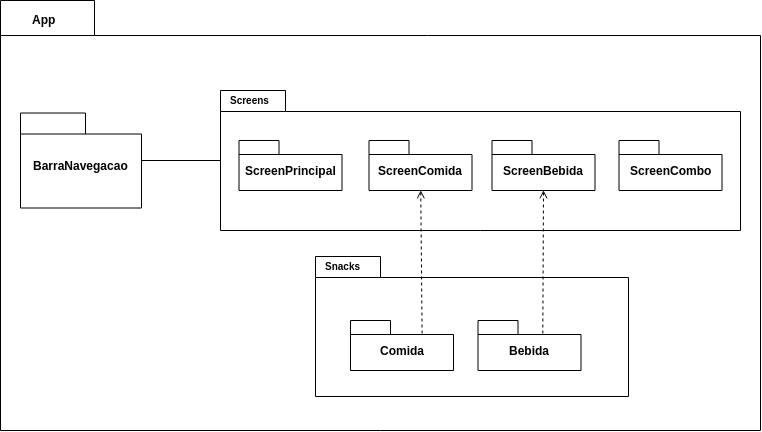

The diagram above was exported from draw.io. Its source (the exported page's mxGraphModel, read from the mxfile embedded in the PNG):
<mxGraphModel dx="917" dy="503" grid="1" gridSize="10" guides="1" tooltips="1" connect="1" arrows="1" fold="1" page="1" pageScale="1" pageWidth="827" pageHeight="1169" math="0" shadow="0">
  <root>
    <mxCell id="0" />
    <mxCell id="1" parent="0" />
    <mxCell id="SJzlCM3PDr-AGrmlbkhL-1" value="" style="shape=folder;fontStyle=1;spacingTop=10;tabWidth=94;tabHeight=35;tabPosition=left;html=1;" vertex="1" parent="1">
      <mxGeometry x="40" y="150" width="760" height="430" as="geometry" />
    </mxCell>
    <mxCell id="SJzlCM3PDr-AGrmlbkhL-12" value="" style="shape=folder;fontStyle=1;spacingTop=10;tabWidth=65;tabHeight=21;tabPosition=left;html=1;" vertex="1" parent="1">
      <mxGeometry x="355" y="406" width="313" height="140" as="geometry" />
    </mxCell>
    <mxCell id="SJzlCM3PDr-AGrmlbkhL-7" value="" style="shape=folder;fontStyle=1;spacingTop=10;tabWidth=65;tabHeight=21;tabPosition=left;html=1;" vertex="1" parent="1">
      <mxGeometry x="260" y="240" width="520" height="140" as="geometry" />
    </mxCell>
    <mxCell id="SJzlCM3PDr-AGrmlbkhL-21" style="rounded=0;orthogonalLoop=1;jettySize=auto;html=1;exitX=0.5;exitY=1;exitDx=0;exitDy=0;exitPerimeter=0;entryX=0;entryY=0;entryDx=71.5;entryDy=14;entryPerimeter=0;endArrow=none;endFill=0;dashed=1;startArrow=open;startFill=0;" edge="1" parent="1" source="SJzlCM3PDr-AGrmlbkhL-5" target="SJzlCM3PDr-AGrmlbkhL-14">
      <mxGeometry relative="1" as="geometry" />
    </mxCell>
    <mxCell id="SJzlCM3PDr-AGrmlbkhL-5" value="ScreenComida" style="shape=folder;fontStyle=1;spacingTop=10;tabWidth=40;tabHeight=14;tabPosition=left;html=1;" vertex="1" parent="1">
      <mxGeometry x="408.5" y="290" width="103" height="50" as="geometry" />
    </mxCell>
    <mxCell id="SJzlCM3PDr-AGrmlbkhL-22" style="edgeStyle=none;rounded=0;orthogonalLoop=1;jettySize=auto;html=1;exitX=0.5;exitY=1;exitDx=0;exitDy=0;exitPerimeter=0;entryX=0.629;entryY=0.306;entryDx=0;entryDy=0;entryPerimeter=0;endArrow=none;endFill=0;dashed=1;startArrow=open;startFill=0;" edge="1" parent="1" source="SJzlCM3PDr-AGrmlbkhL-6" target="SJzlCM3PDr-AGrmlbkhL-15">
      <mxGeometry relative="1" as="geometry" />
    </mxCell>
    <mxCell id="SJzlCM3PDr-AGrmlbkhL-6" value="ScreenBebida" style="shape=folder;fontStyle=1;spacingTop=10;tabWidth=40;tabHeight=14;tabPosition=left;html=1;" vertex="1" parent="1">
      <mxGeometry x="531.5" y="290" width="103" height="50" as="geometry" />
    </mxCell>
    <mxCell id="SJzlCM3PDr-AGrmlbkhL-8" value="ScreenCombo" style="shape=folder;fontStyle=1;spacingTop=10;tabWidth=40;tabHeight=14;tabPosition=left;html=1;" vertex="1" parent="1">
      <mxGeometry x="658.5" y="290" width="103" height="50" as="geometry" />
    </mxCell>
    <mxCell id="SJzlCM3PDr-AGrmlbkhL-9" value="ScreenPrincipal" style="shape=folder;fontStyle=1;spacingTop=10;tabWidth=40;tabHeight=14;tabPosition=left;html=1;" vertex="1" parent="1">
      <mxGeometry x="278.5" y="290" width="103" height="50" as="geometry" />
    </mxCell>
    <mxCell id="SJzlCM3PDr-AGrmlbkhL-11" value="&lt;b&gt;&lt;font style=&quot;font-size: 10px&quot;&gt;Screens&lt;/font&gt;&lt;/b&gt;" style="text;html=1;" vertex="1" parent="1">
      <mxGeometry x="268" y="236" width="70" height="30" as="geometry" />
    </mxCell>
    <mxCell id="SJzlCM3PDr-AGrmlbkhL-13" value="&lt;b&gt;&lt;font style=&quot;font-size: 10px&quot;&gt;Snacks&lt;/font&gt;&lt;/b&gt;" style="text;html=1;" vertex="1" parent="1">
      <mxGeometry x="363" y="402" width="70" height="30" as="geometry" />
    </mxCell>
    <mxCell id="SJzlCM3PDr-AGrmlbkhL-14" value="Comida" style="shape=folder;fontStyle=1;spacingTop=10;tabWidth=40;tabHeight=14;tabPosition=left;html=1;" vertex="1" parent="1">
      <mxGeometry x="390" y="470" width="103" height="50" as="geometry" />
    </mxCell>
    <mxCell id="SJzlCM3PDr-AGrmlbkhL-15" value="Bebida" style="shape=folder;fontStyle=1;spacingTop=10;tabWidth=40;tabHeight=14;tabPosition=left;html=1;" vertex="1" parent="1">
      <mxGeometry x="517.5" y="470" width="103" height="50" as="geometry" />
    </mxCell>
    <mxCell id="SJzlCM3PDr-AGrmlbkhL-18" style="edgeStyle=orthogonalEdgeStyle;rounded=0;orthogonalLoop=1;jettySize=auto;html=1;endArrow=none;endFill=0;" edge="1" parent="1" source="SJzlCM3PDr-AGrmlbkhL-17" target="SJzlCM3PDr-AGrmlbkhL-7">
      <mxGeometry relative="1" as="geometry" />
    </mxCell>
    <mxCell id="SJzlCM3PDr-AGrmlbkhL-17" value="BarraNavegacao" style="shape=folder;fontStyle=1;spacingTop=10;tabWidth=65;tabHeight=21;tabPosition=left;html=1;" vertex="1" parent="1">
      <mxGeometry x="60" y="262.5" width="121" height="95" as="geometry" />
    </mxCell>
    <mxCell id="SJzlCM3PDr-AGrmlbkhL-23" value="&lt;b&gt;&lt;font style=&quot;font-size: 12px&quot;&gt;App&lt;/font&gt;&lt;/b&gt;" style="text;html=1;resizable=0;points=[];autosize=1;align=left;verticalAlign=top;spacingTop=-4;" vertex="1" parent="1">
      <mxGeometry x="70" y="160" width="40" height="20" as="geometry" />
    </mxCell>
  </root>
</mxGraphModel>